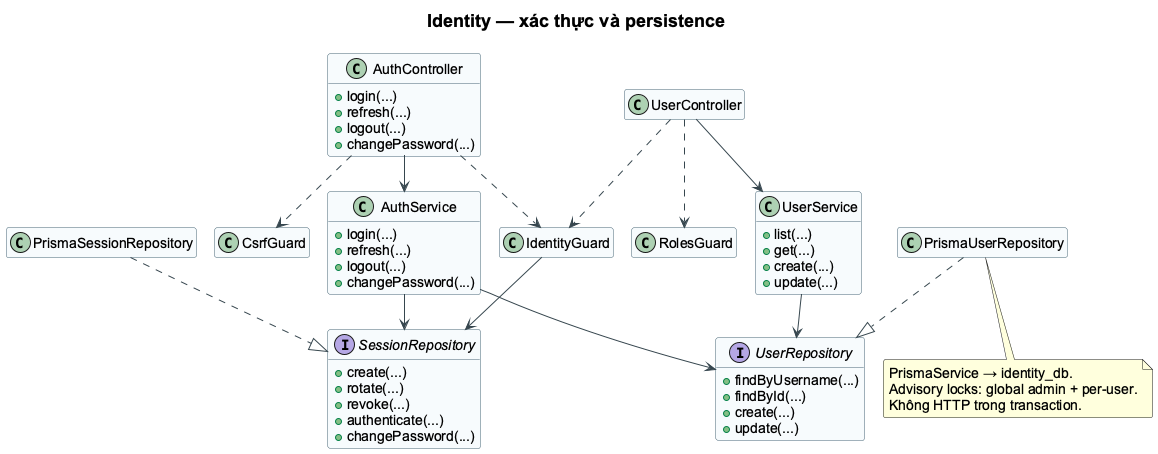

The diagram above was rendered by PlantUML. Its source (embedded in the PNG):
@startuml
!pragma layout smetana
skinparam backgroundColor white
skinparam shadowing false
skinparam defaultFontName Arial
skinparam defaultFontSize 14
skinparam titleFontSize 18
skinparam roundcorner 5
skinparam ArrowColor #37474F
skinparam classBackgroundColor #F7FAFC
skinparam classBorderColor #456575
skinparam packageBackgroundColor white
skinparam componentStyle rectangle
hide empty members
title Identity — xác thực và persistence
class AuthController {
 +login(...)
+refresh(...)
+logout(...)
+changePassword(...)
}
class AuthService {
 +login(...)
+refresh(...)
+logout(...)
+changePassword(...)
}
class UserController
class UserService {
 +list(...)
+get(...)
+create(...)
+update(...)
}
interface UserRepository {
 +findByUsername(...)
+findById(...)
+create(...)
+update(...)
}
interface SessionRepository {
 +create(...)
+rotate(...)
+revoke(...)
+authenticate(...)
+changePassword(...)
}
class PrismaUserRepository
class PrismaSessionRepository
class IdentityGuard
class CsrfGuard
class RolesGuard
AuthController --> AuthService
AuthController ..> IdentityGuard
AuthController ..> CsrfGuard
UserController --> UserService
UserController ..> IdentityGuard
UserController ..> RolesGuard
AuthService --> UserRepository
AuthService --> SessionRepository
UserService --> UserRepository
IdentityGuard --> SessionRepository
PrismaUserRepository ..|> UserRepository
PrismaSessionRepository ..|> SessionRepository
note bottom of PrismaUserRepository
PrismaService → identity_db.
Advisory locks: global admin + per-user.
Không HTTP trong transaction.
end note
@enduml